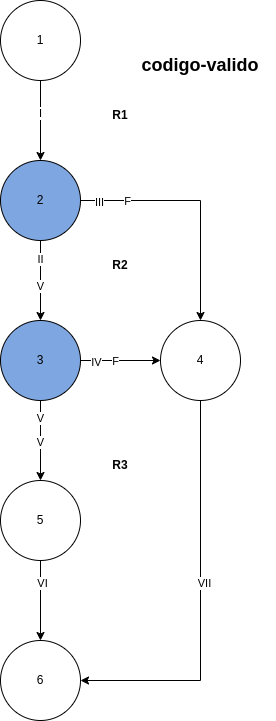

The diagram above was exported from draw.io. Its source (the exported page's mxGraphModel, read from the mxfile embedded in the PNG):
<mxGraphModel dx="1120" dy="472" grid="1" gridSize="10" guides="1" tooltips="1" connect="1" arrows="1" fold="1" page="1" pageScale="1" pageWidth="827" pageHeight="1169" math="0" shadow="0">
  <root>
    <mxCell id="0" />
    <mxCell id="1" parent="0" />
    <mxCell id="YgDKed84LlcZEwW1gufT-3" value="" style="edgeStyle=orthogonalEdgeStyle;rounded=0;orthogonalLoop=1;jettySize=auto;html=1;" parent="1" source="YgDKed84LlcZEwW1gufT-1" target="YgDKed84LlcZEwW1gufT-2" edge="1">
      <mxGeometry relative="1" as="geometry" />
    </mxCell>
    <mxCell id="AzCv2otVt4hk_oMjiYrv-1" value="I" style="edgeLabel;html=1;align=center;verticalAlign=middle;resizable=0;points=[];" vertex="1" connectable="0" parent="YgDKed84LlcZEwW1gufT-3">
      <mxGeometry x="-0.2" y="1" relative="1" as="geometry">
        <mxPoint x="-2" as="offset" />
      </mxGeometry>
    </mxCell>
    <mxCell id="YgDKed84LlcZEwW1gufT-1" value="1" style="ellipse;whiteSpace=wrap;html=1;aspect=fixed;fillColor=#FFFFFF;" parent="1" vertex="1">
      <mxGeometry x="320" y="40" width="80" height="80" as="geometry" />
    </mxCell>
    <mxCell id="YgDKed84LlcZEwW1gufT-5" value="" style="edgeStyle=orthogonalEdgeStyle;rounded=0;orthogonalLoop=1;jettySize=auto;html=1;" parent="1" source="YgDKed84LlcZEwW1gufT-2" target="YgDKed84LlcZEwW1gufT-4" edge="1">
      <mxGeometry relative="1" as="geometry" />
    </mxCell>
    <mxCell id="YgDKed84LlcZEwW1gufT-17" value="V" style="edgeLabel;html=1;align=center;verticalAlign=middle;resizable=0;points=[];" parent="YgDKed84LlcZEwW1gufT-5" vertex="1" connectable="0">
      <mxGeometry x="-0.05" y="1" relative="1" as="geometry">
        <mxPoint x="-2" y="7" as="offset" />
      </mxGeometry>
    </mxCell>
    <mxCell id="AzCv2otVt4hk_oMjiYrv-2" value="II" style="edgeLabel;html=1;align=center;verticalAlign=middle;resizable=0;points=[];" vertex="1" connectable="0" parent="YgDKed84LlcZEwW1gufT-5">
      <mxGeometry x="-0.55" y="1" relative="1" as="geometry">
        <mxPoint x="-2" as="offset" />
      </mxGeometry>
    </mxCell>
    <mxCell id="YgDKed84LlcZEwW1gufT-8" style="edgeStyle=orthogonalEdgeStyle;rounded=0;orthogonalLoop=1;jettySize=auto;html=1;exitX=1;exitY=0.5;exitDx=0;exitDy=0;" parent="1" source="YgDKed84LlcZEwW1gufT-2" target="YgDKed84LlcZEwW1gufT-6" edge="1">
      <mxGeometry relative="1" as="geometry" />
    </mxCell>
    <mxCell id="YgDKed84LlcZEwW1gufT-16" value="F" style="edgeLabel;html=1;align=center;verticalAlign=middle;resizable=0;points=[];" parent="YgDKed84LlcZEwW1gufT-8" vertex="1" connectable="0">
      <mxGeometry x="-0.675" y="1" relative="1" as="geometry">
        <mxPoint x="7" y="1" as="offset" />
      </mxGeometry>
    </mxCell>
    <mxCell id="AzCv2otVt4hk_oMjiYrv-4" value="III" style="edgeLabel;html=1;align=center;verticalAlign=middle;resizable=0;points=[];" vertex="1" connectable="0" parent="YgDKed84LlcZEwW1gufT-8">
      <mxGeometry x="-0.85" y="-1" relative="1" as="geometry">
        <mxPoint as="offset" />
      </mxGeometry>
    </mxCell>
    <mxCell id="YgDKed84LlcZEwW1gufT-2" value="2" style="ellipse;whiteSpace=wrap;html=1;aspect=fixed;fillColor=#7EA6E0;" parent="1" vertex="1">
      <mxGeometry x="320" y="200" width="80" height="80" as="geometry" />
    </mxCell>
    <mxCell id="YgDKed84LlcZEwW1gufT-7" value="" style="edgeStyle=orthogonalEdgeStyle;rounded=0;orthogonalLoop=1;jettySize=auto;html=1;" parent="1" source="YgDKed84LlcZEwW1gufT-4" target="YgDKed84LlcZEwW1gufT-6" edge="1">
      <mxGeometry relative="1" as="geometry" />
    </mxCell>
    <mxCell id="YgDKed84LlcZEwW1gufT-15" value="F" style="edgeLabel;html=1;align=center;verticalAlign=middle;resizable=0;points=[];" parent="YgDKed84LlcZEwW1gufT-7" vertex="1" connectable="0">
      <mxGeometry x="-0.15" relative="1" as="geometry">
        <mxPoint as="offset" />
      </mxGeometry>
    </mxCell>
    <mxCell id="AzCv2otVt4hk_oMjiYrv-3" value="IV" style="edgeLabel;html=1;align=center;verticalAlign=middle;resizable=0;points=[];" vertex="1" connectable="0" parent="YgDKed84LlcZEwW1gufT-7">
      <mxGeometry x="-0.625" y="-1" relative="1" as="geometry">
        <mxPoint as="offset" />
      </mxGeometry>
    </mxCell>
    <mxCell id="YgDKed84LlcZEwW1gufT-10" value="" style="edgeStyle=orthogonalEdgeStyle;rounded=0;orthogonalLoop=1;jettySize=auto;html=1;" parent="1" source="YgDKed84LlcZEwW1gufT-4" target="YgDKed84LlcZEwW1gufT-9" edge="1">
      <mxGeometry relative="1" as="geometry" />
    </mxCell>
    <mxCell id="YgDKed84LlcZEwW1gufT-14" value="V" style="edgeLabel;html=1;align=center;verticalAlign=middle;resizable=0;points=[];" parent="YgDKed84LlcZEwW1gufT-10" vertex="1" connectable="0">
      <mxGeometry x="0.025" y="-1" relative="1" as="geometry">
        <mxPoint as="offset" />
      </mxGeometry>
    </mxCell>
    <mxCell id="AzCv2otVt4hk_oMjiYrv-5" value="V" style="edgeLabel;html=1;align=center;verticalAlign=middle;resizable=0;points=[];" vertex="1" connectable="0" parent="YgDKed84LlcZEwW1gufT-10">
      <mxGeometry x="-0.575" y="1" relative="1" as="geometry">
        <mxPoint x="-2" as="offset" />
      </mxGeometry>
    </mxCell>
    <mxCell id="YgDKed84LlcZEwW1gufT-4" value="3" style="ellipse;whiteSpace=wrap;html=1;aspect=fixed;fillColor=#7EA6E0;" parent="1" vertex="1">
      <mxGeometry x="320" y="360" width="80" height="80" as="geometry" />
    </mxCell>
    <mxCell id="YgDKed84LlcZEwW1gufT-13" style="edgeStyle=orthogonalEdgeStyle;rounded=0;orthogonalLoop=1;jettySize=auto;html=1;exitX=0.5;exitY=1;exitDx=0;exitDy=0;entryX=1;entryY=0.5;entryDx=0;entryDy=0;" parent="1" source="YgDKed84LlcZEwW1gufT-6" target="YgDKed84LlcZEwW1gufT-11" edge="1">
      <mxGeometry relative="1" as="geometry" />
    </mxCell>
    <mxCell id="AzCv2otVt4hk_oMjiYrv-7" value="VII" style="edgeLabel;html=1;align=center;verticalAlign=middle;resizable=0;points=[];" vertex="1" connectable="0" parent="YgDKed84LlcZEwW1gufT-13">
      <mxGeometry x="-0.09" y="3" relative="1" as="geometry">
        <mxPoint as="offset" />
      </mxGeometry>
    </mxCell>
    <mxCell id="YgDKed84LlcZEwW1gufT-6" value="4" style="ellipse;whiteSpace=wrap;html=1;aspect=fixed;" parent="1" vertex="1">
      <mxGeometry x="480" y="360" width="80" height="80" as="geometry" />
    </mxCell>
    <mxCell id="YgDKed84LlcZEwW1gufT-12" value="" style="edgeStyle=orthogonalEdgeStyle;rounded=0;orthogonalLoop=1;jettySize=auto;html=1;" parent="1" source="YgDKed84LlcZEwW1gufT-9" target="YgDKed84LlcZEwW1gufT-11" edge="1">
      <mxGeometry relative="1" as="geometry" />
    </mxCell>
    <mxCell id="AzCv2otVt4hk_oMjiYrv-6" value="VI" style="edgeLabel;html=1;align=center;verticalAlign=middle;resizable=0;points=[];" vertex="1" connectable="0" parent="YgDKed84LlcZEwW1gufT-12">
      <mxGeometry x="-0.45" y="1" relative="1" as="geometry">
        <mxPoint as="offset" />
      </mxGeometry>
    </mxCell>
    <mxCell id="YgDKed84LlcZEwW1gufT-9" value="5" style="ellipse;whiteSpace=wrap;html=1;aspect=fixed;" parent="1" vertex="1">
      <mxGeometry x="320" y="520" width="80" height="80" as="geometry" />
    </mxCell>
    <mxCell id="YgDKed84LlcZEwW1gufT-11" value="6" style="ellipse;whiteSpace=wrap;html=1;aspect=fixed;fillColor=#FFFFFF;" parent="1" vertex="1">
      <mxGeometry x="320" y="680" width="80" height="80" as="geometry" />
    </mxCell>
    <mxCell id="GEOslsQRDbwUpHUTI8vx-1" value="&lt;font style=&quot;font-size: 18px;&quot;&gt;&lt;b&gt;codigo-valido&lt;/b&gt;&lt;/font&gt;" style="text;html=1;align=center;verticalAlign=middle;whiteSpace=wrap;rounded=0;" parent="1" vertex="1">
      <mxGeometry x="445" y="90" width="150" height="30" as="geometry" />
    </mxCell>
    <mxCell id="dUkeo0HsFkyYa2w9DGw3-1" value="&lt;b&gt;R1&lt;/b&gt;" style="text;html=1;align=center;verticalAlign=middle;whiteSpace=wrap;rounded=0;" parent="1" vertex="1">
      <mxGeometry x="410" y="140" width="60" height="30" as="geometry" />
    </mxCell>
    <mxCell id="dUkeo0HsFkyYa2w9DGw3-2" value="&lt;b&gt;R2&lt;/b&gt;" style="text;html=1;align=center;verticalAlign=middle;whiteSpace=wrap;rounded=0;" parent="1" vertex="1">
      <mxGeometry x="410" y="290" width="60" height="30" as="geometry" />
    </mxCell>
    <mxCell id="dUkeo0HsFkyYa2w9DGw3-3" value="&lt;b&gt;R3&lt;/b&gt;" style="text;html=1;align=center;verticalAlign=middle;whiteSpace=wrap;rounded=0;" parent="1" vertex="1">
      <mxGeometry x="410" y="490" width="60" height="30" as="geometry" />
    </mxCell>
  </root>
</mxGraphModel>